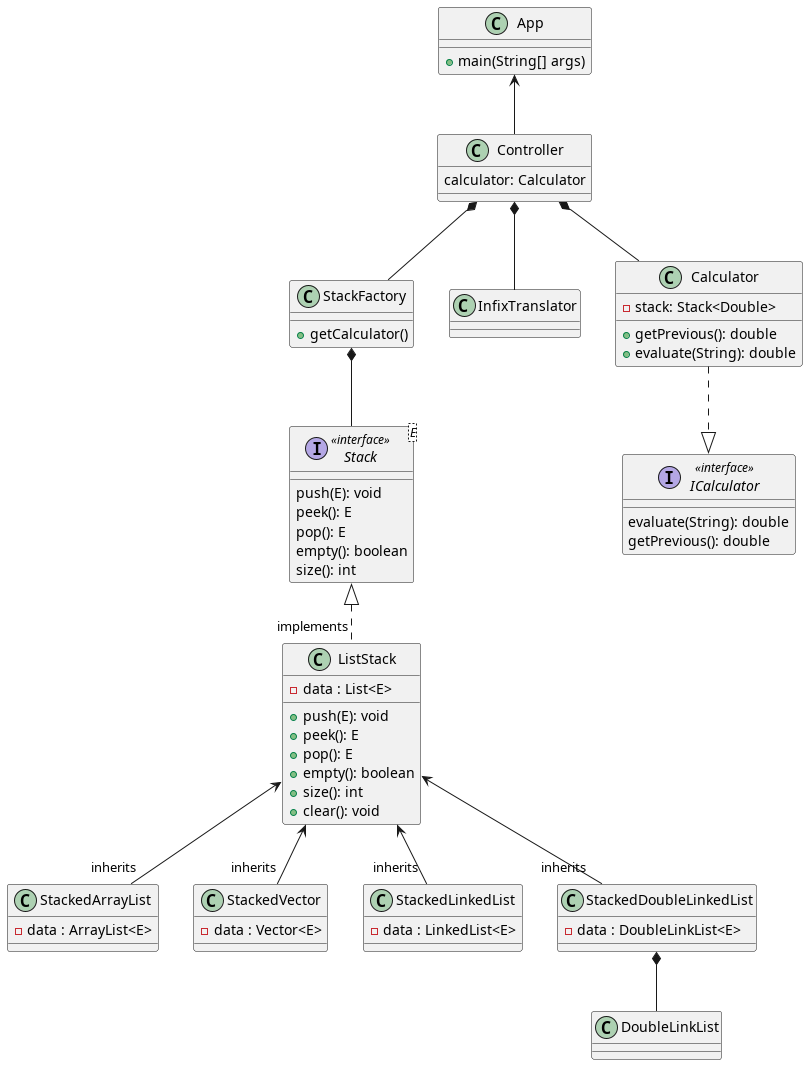

The diagram above was rendered by PlantUML. Its source (embedded in the PNG):
@startuml

class App
class Controller
class StackFactory
class InfixTranslator

class Calculator
interface ICalculator


class StackedArrayList
class StackedVector
class StackedLinkedList
class StackedDoubleLinkedList
class StackedVector
interface Stack<E> <<interface>>
abstract class ListStack

class DoubleLinkList


App <-- Controller
Controller *-- StackFactory
Controller *-- Calculator
Controller *-- InfixTranslator

Calculator ..|> ICalculator

Stack <|.. "implements" ListStack
StackFactory *-- Stack
ListStack <-- "inherits" StackedArrayList
ListStack <-- "inherits" StackedVector
ListStack <-- "inherits" StackedLinkedList
ListStack <-- "inherits" StackedDoubleLinkedList

StackedDoubleLinkedList *-- DoubleLinkList

class App {
    + main(String[] args)
}

class StackFactory {
    + getCalculator()
}

class Controller {
    calculator: Calculator
}

class Calculator{
    - stack: Stack<Double>
    + getPrevious(): double
    + evaluate(String): double
}

interface ICalculator <<interface>>{
    evaluate(String): double
    getPrevious(): double
}

interface Stack {
    push(E): void
    peek(): E
    pop(): E
    empty(): boolean
    size(): int
}

class ListStack{
    - data : List<E>
    + push(E): void
    + peek(): E
    + pop(): E
    + empty(): boolean
    + size(): int
    + clear(): void
}

class StackedArrayList{
    - data : ArrayList<E>
}
class StackedVector{
    - data : Vector<E>
}
class StackedLinkedList{
    - data : LinkedList<E>
}
class StackedDoubleLinkedList{
    - data : DoubleLinkList<E>
}

@enduml